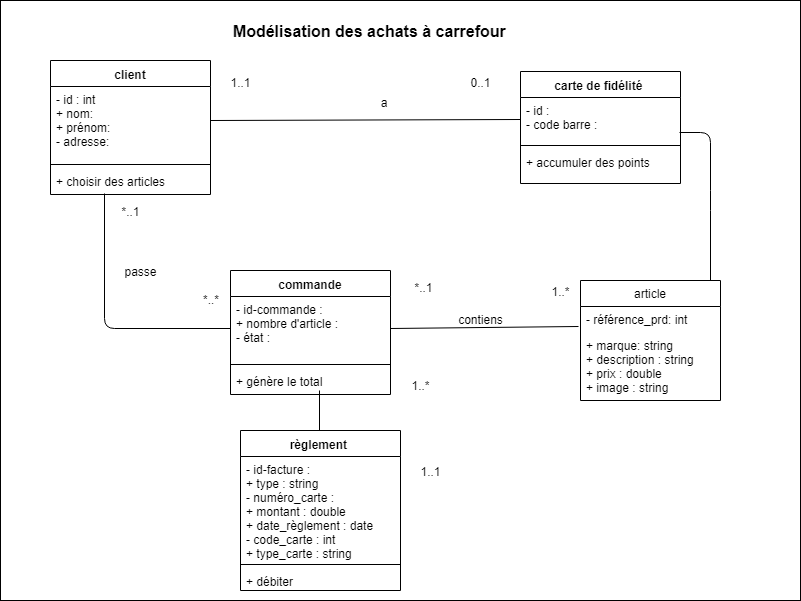

The diagram above was exported from draw.io. Its source (the exported page's mxGraphModel, read from the mxfile embedded in the PNG):
<mxGraphModel dx="992" dy="503" grid="1" gridSize="10" guides="1" tooltips="1" connect="1" arrows="1" fold="1" page="1" pageScale="1" pageWidth="827" pageHeight="1169" math="0" shadow="0">
  <root>
    <mxCell id="0" />
    <mxCell id="1" parent="0" />
    <mxCell id="DfPethPZBMnRIBbCwooP-1" value="" style="rounded=0;whiteSpace=wrap;html=1;" parent="1" vertex="1">
      <mxGeometry x="10" y="130" width="800" height="600" as="geometry" />
    </mxCell>
    <mxCell id="DfPethPZBMnRIBbCwooP-2" value="client" style="swimlane;fontStyle=1;align=center;verticalAlign=top;childLayout=stackLayout;horizontal=1;startSize=26;horizontalStack=0;resizeParent=1;resizeParentMax=0;resizeLast=0;collapsible=1;marginBottom=0;" parent="1" vertex="1">
      <mxGeometry x="60" y="190" width="160" height="134" as="geometry" />
    </mxCell>
    <mxCell id="DfPethPZBMnRIBbCwooP-3" value="- id : int&#10;+ nom:&#10;+ prénom:&#10;- adresse:&#10;" style="text;strokeColor=none;fillColor=none;align=left;verticalAlign=top;spacingLeft=4;spacingRight=4;overflow=hidden;rotatable=0;points=[[0,0.5],[1,0.5]];portConstraint=eastwest;" parent="DfPethPZBMnRIBbCwooP-2" vertex="1">
      <mxGeometry y="26" width="160" height="74" as="geometry" />
    </mxCell>
    <mxCell id="DfPethPZBMnRIBbCwooP-4" value="" style="line;strokeWidth=1;fillColor=none;align=left;verticalAlign=middle;spacingTop=-1;spacingLeft=3;spacingRight=3;rotatable=0;labelPosition=right;points=[];portConstraint=eastwest;" parent="DfPethPZBMnRIBbCwooP-2" vertex="1">
      <mxGeometry y="100" width="160" height="8" as="geometry" />
    </mxCell>
    <mxCell id="DfPethPZBMnRIBbCwooP-5" value="+ choisir des articles" style="text;strokeColor=none;fillColor=none;align=left;verticalAlign=top;spacingLeft=4;spacingRight=4;overflow=hidden;rotatable=0;points=[[0,0.5],[1,0.5]];portConstraint=eastwest;" parent="DfPethPZBMnRIBbCwooP-2" vertex="1">
      <mxGeometry y="108" width="160" height="26" as="geometry" />
    </mxCell>
    <mxCell id="DfPethPZBMnRIBbCwooP-11" value="carte de fidélité " style="swimlane;fontStyle=1;align=center;verticalAlign=top;childLayout=stackLayout;horizontal=1;startSize=26;horizontalStack=0;resizeParent=1;resizeParentMax=0;resizeLast=0;collapsible=1;marginBottom=0;" parent="1" vertex="1">
      <mxGeometry x="530" y="201" width="160" height="112" as="geometry" />
    </mxCell>
    <mxCell id="DfPethPZBMnRIBbCwooP-12" value="- id : &#10;- code barre :&#10; &#10;" style="text;strokeColor=none;fillColor=none;align=left;verticalAlign=top;spacingLeft=4;spacingRight=4;overflow=hidden;rotatable=0;points=[[0,0.5],[1,0.5]];portConstraint=eastwest;" parent="DfPethPZBMnRIBbCwooP-11" vertex="1">
      <mxGeometry y="26" width="160" height="44" as="geometry" />
    </mxCell>
    <mxCell id="DfPethPZBMnRIBbCwooP-13" value="" style="line;strokeWidth=1;fillColor=none;align=left;verticalAlign=middle;spacingTop=-1;spacingLeft=3;spacingRight=3;rotatable=0;labelPosition=right;points=[];portConstraint=eastwest;" parent="DfPethPZBMnRIBbCwooP-11" vertex="1">
      <mxGeometry y="70" width="160" height="8" as="geometry" />
    </mxCell>
    <mxCell id="DfPethPZBMnRIBbCwooP-14" value="+ accumuler des points " style="text;strokeColor=none;fillColor=none;align=left;verticalAlign=top;spacingLeft=4;spacingRight=4;overflow=hidden;rotatable=0;points=[[0,0.5],[1,0.5]];portConstraint=eastwest;" parent="DfPethPZBMnRIBbCwooP-11" vertex="1">
      <mxGeometry y="78" width="160" height="34" as="geometry" />
    </mxCell>
    <mxCell id="DfPethPZBMnRIBbCwooP-19" value="règlement &#10;" style="swimlane;fontStyle=1;align=center;verticalAlign=top;childLayout=stackLayout;horizontal=1;startSize=26;horizontalStack=0;resizeParent=1;resizeParentMax=0;resizeLast=0;collapsible=1;marginBottom=0;" parent="1" vertex="1">
      <mxGeometry x="250" y="560" width="160" height="160" as="geometry" />
    </mxCell>
    <mxCell id="DfPethPZBMnRIBbCwooP-20" value="- id-facture : &#10;+ type : string &#10;- numéro_carte :&#10;+ montant : double&#10;+ date_règlement : date&#10;- code_carte : int&#10;+ type_carte : string&#10;" style="text;strokeColor=none;fillColor=none;align=left;verticalAlign=top;spacingLeft=4;spacingRight=4;overflow=hidden;rotatable=0;points=[[0,0.5],[1,0.5]];portConstraint=eastwest;" parent="DfPethPZBMnRIBbCwooP-19" vertex="1">
      <mxGeometry y="26" width="160" height="104" as="geometry" />
    </mxCell>
    <mxCell id="DfPethPZBMnRIBbCwooP-21" value="" style="line;strokeWidth=1;fillColor=none;align=left;verticalAlign=middle;spacingTop=-1;spacingLeft=3;spacingRight=3;rotatable=0;labelPosition=right;points=[];portConstraint=eastwest;" parent="DfPethPZBMnRIBbCwooP-19" vertex="1">
      <mxGeometry y="130" width="160" height="8" as="geometry" />
    </mxCell>
    <mxCell id="DfPethPZBMnRIBbCwooP-22" value="+ débiter " style="text;strokeColor=none;fillColor=none;align=left;verticalAlign=top;spacingLeft=4;spacingRight=4;overflow=hidden;rotatable=0;points=[[0,0.5],[1,0.5]];portConstraint=eastwest;" parent="DfPethPZBMnRIBbCwooP-19" vertex="1">
      <mxGeometry y="138" width="160" height="22" as="geometry" />
    </mxCell>
    <mxCell id="DfPethPZBMnRIBbCwooP-27" value="commande" style="swimlane;fontStyle=1;align=center;verticalAlign=top;childLayout=stackLayout;horizontal=1;startSize=26;horizontalStack=0;resizeParent=1;resizeParentMax=0;resizeLast=0;collapsible=1;marginBottom=0;" parent="1" vertex="1">
      <mxGeometry x="240" y="400" width="160" height="124" as="geometry" />
    </mxCell>
    <mxCell id="DfPethPZBMnRIBbCwooP-28" value="- id-commande : &#10;+ nombre d'article :&#10;- état :&#10;" style="text;strokeColor=none;fillColor=none;align=left;verticalAlign=top;spacingLeft=4;spacingRight=4;overflow=hidden;rotatable=0;points=[[0,0.5],[1,0.5]];portConstraint=eastwest;" parent="DfPethPZBMnRIBbCwooP-27" vertex="1">
      <mxGeometry y="26" width="160" height="64" as="geometry" />
    </mxCell>
    <mxCell id="DfPethPZBMnRIBbCwooP-29" value="" style="line;strokeWidth=1;fillColor=none;align=left;verticalAlign=middle;spacingTop=-1;spacingLeft=3;spacingRight=3;rotatable=0;labelPosition=right;points=[];portConstraint=eastwest;" parent="DfPethPZBMnRIBbCwooP-27" vertex="1">
      <mxGeometry y="90" width="160" height="8" as="geometry" />
    </mxCell>
    <mxCell id="DfPethPZBMnRIBbCwooP-30" value="+ génère le total " style="text;strokeColor=none;fillColor=none;align=left;verticalAlign=top;spacingLeft=4;spacingRight=4;overflow=hidden;rotatable=0;points=[[0,0.5],[1,0.5]];portConstraint=eastwest;" parent="DfPethPZBMnRIBbCwooP-27" vertex="1">
      <mxGeometry y="98" width="160" height="26" as="geometry" />
    </mxCell>
    <mxCell id="DfPethPZBMnRIBbCwooP-31" value="article" style="swimlane;fontStyle=0;childLayout=stackLayout;horizontal=1;startSize=26;fillColor=none;horizontalStack=0;resizeParent=1;resizeParentMax=0;resizeLast=0;collapsible=1;marginBottom=0;" parent="1" vertex="1">
      <mxGeometry x="590" y="410" width="140" height="120" as="geometry" />
    </mxCell>
    <mxCell id="DfPethPZBMnRIBbCwooP-32" value="- référence_prd: int" style="text;strokeColor=none;fillColor=none;align=left;verticalAlign=top;spacingLeft=4;spacingRight=4;overflow=hidden;rotatable=0;points=[[0,0.5],[1,0.5]];portConstraint=eastwest;" parent="DfPethPZBMnRIBbCwooP-31" vertex="1">
      <mxGeometry y="26" width="140" height="26" as="geometry" />
    </mxCell>
    <mxCell id="DfPethPZBMnRIBbCwooP-34" value="+ marque: string &#10;+ description : string&#10;+ prix : double&#10;+ image : string" style="text;strokeColor=none;fillColor=none;align=left;verticalAlign=top;spacingLeft=4;spacingRight=4;overflow=hidden;rotatable=0;points=[[0,0.5],[1,0.5]];portConstraint=eastwest;" parent="DfPethPZBMnRIBbCwooP-31" vertex="1">
      <mxGeometry y="52" width="140" height="68" as="geometry" />
    </mxCell>
    <mxCell id="DfPethPZBMnRIBbCwooP-33" value="&#10;" style="text;strokeColor=none;fillColor=none;align=left;verticalAlign=top;spacingLeft=4;spacingRight=4;overflow=hidden;rotatable=0;points=[[0,0.5],[1,0.5]];portConstraint=eastwest;" parent="1" vertex="1">
      <mxGeometry x="510" y="324" width="140" height="26" as="geometry" />
    </mxCell>
    <mxCell id="DfPethPZBMnRIBbCwooP-36" value="" style="endArrow=none;html=1;entryX=0;entryY=0.5;entryDx=0;entryDy=0;" parent="1" target="DfPethPZBMnRIBbCwooP-12" edge="1">
      <mxGeometry width="50" height="50" relative="1" as="geometry">
        <mxPoint x="220" y="250" as="sourcePoint" />
        <mxPoint x="410" y="230" as="targetPoint" />
      </mxGeometry>
    </mxCell>
    <mxCell id="DfPethPZBMnRIBbCwooP-37" value="" style="endArrow=none;html=1;exitX=0;exitY=0.5;exitDx=0;exitDy=0;entryX=0.336;entryY=0.966;entryDx=0;entryDy=0;entryPerimeter=0;" parent="1" source="DfPethPZBMnRIBbCwooP-28" target="DfPethPZBMnRIBbCwooP-5" edge="1">
      <mxGeometry width="50" height="50" relative="1" as="geometry">
        <mxPoint x="230" y="470" as="sourcePoint" />
        <mxPoint x="117" y="340" as="targetPoint" />
        <Array as="points">
          <mxPoint x="114" y="458" />
        </Array>
      </mxGeometry>
    </mxCell>
    <mxCell id="DfPethPZBMnRIBbCwooP-39" value="" style="endArrow=none;html=1;" parent="1" edge="1">
      <mxGeometry width="50" height="50" relative="1" as="geometry">
        <mxPoint x="329" y="560" as="sourcePoint" />
        <mxPoint x="329" y="520" as="targetPoint" />
      </mxGeometry>
    </mxCell>
    <mxCell id="DfPethPZBMnRIBbCwooP-40" value="1..1" style="text;html=1;strokeColor=none;fillColor=none;align=center;verticalAlign=middle;whiteSpace=wrap;rounded=0;" parent="1" vertex="1">
      <mxGeometry x="230" y="201" width="40" height="20" as="geometry" />
    </mxCell>
    <mxCell id="DfPethPZBMnRIBbCwooP-41" value="0..1" style="text;html=1;strokeColor=none;fillColor=none;align=center;verticalAlign=middle;whiteSpace=wrap;rounded=0;" parent="1" vertex="1">
      <mxGeometry x="470" y="201" width="40" height="20" as="geometry" />
    </mxCell>
    <mxCell id="DfPethPZBMnRIBbCwooP-42" value="a" style="text;html=1;strokeColor=none;fillColor=none;align=center;verticalAlign=middle;whiteSpace=wrap;rounded=0;" parent="1" vertex="1">
      <mxGeometry x="373" y="221" width="40" height="20" as="geometry" />
    </mxCell>
    <mxCell id="DfPethPZBMnRIBbCwooP-43" value="passe" style="text;html=1;strokeColor=none;fillColor=none;align=center;verticalAlign=middle;whiteSpace=wrap;rounded=0;" parent="1" vertex="1">
      <mxGeometry x="130" y="390" width="40" height="20" as="geometry" />
    </mxCell>
    <mxCell id="DfPethPZBMnRIBbCwooP-44" value="contiens" style="text;html=1;strokeColor=none;fillColor=none;align=center;verticalAlign=middle;whiteSpace=wrap;rounded=0;" parent="1" vertex="1">
      <mxGeometry x="470" y="438" width="40" height="20" as="geometry" />
    </mxCell>
    <mxCell id="DfPethPZBMnRIBbCwooP-45" value="" style="endArrow=none;html=1;exitX=1;exitY=0.5;exitDx=0;exitDy=0;entryX=-0.013;entryY=-0.082;entryDx=0;entryDy=0;entryPerimeter=0;" parent="1" source="DfPethPZBMnRIBbCwooP-28" target="DfPethPZBMnRIBbCwooP-34" edge="1">
      <mxGeometry width="50" height="50" relative="1" as="geometry">
        <mxPoint x="450" y="500" as="sourcePoint" />
        <mxPoint x="500" y="450" as="targetPoint" />
        <Array as="points" />
      </mxGeometry>
    </mxCell>
    <mxCell id="DfPethPZBMnRIBbCwooP-48" value="1..*" style="text;html=1;strokeColor=none;fillColor=none;align=center;verticalAlign=middle;whiteSpace=wrap;rounded=0;" parent="1" vertex="1">
      <mxGeometry x="550" y="410" width="40" height="20" as="geometry" />
    </mxCell>
    <mxCell id="DfPethPZBMnRIBbCwooP-49" value="*..1" style="text;html=1;strokeColor=none;fillColor=none;align=center;verticalAlign=middle;whiteSpace=wrap;rounded=0;" parent="1" vertex="1">
      <mxGeometry x="413" y="406" width="40" height="20" as="geometry" />
    </mxCell>
    <mxCell id="DfPethPZBMnRIBbCwooP-50" value="*..1" style="text;html=1;strokeColor=none;fillColor=none;align=center;verticalAlign=middle;whiteSpace=wrap;rounded=0;" parent="1" vertex="1">
      <mxGeometry x="120" y="330" width="40" height="20" as="geometry" />
    </mxCell>
    <mxCell id="DfPethPZBMnRIBbCwooP-51" value="*..*" style="text;html=1;strokeColor=none;fillColor=none;align=center;verticalAlign=middle;whiteSpace=wrap;rounded=0;" parent="1" vertex="1">
      <mxGeometry x="200" y="418" width="40" height="20" as="geometry" />
    </mxCell>
    <mxCell id="DfPethPZBMnRIBbCwooP-52" value="1..*" style="text;html=1;strokeColor=none;fillColor=none;align=center;verticalAlign=middle;whiteSpace=wrap;rounded=0;" parent="1" vertex="1">
      <mxGeometry x="410" y="504" width="40" height="20" as="geometry" />
    </mxCell>
    <mxCell id="DfPethPZBMnRIBbCwooP-53" value="1..1" style="text;html=1;strokeColor=none;fillColor=none;align=center;verticalAlign=middle;whiteSpace=wrap;rounded=0;" parent="1" vertex="1">
      <mxGeometry x="420" y="590" width="40" height="20" as="geometry" />
    </mxCell>
    <mxCell id="DfPethPZBMnRIBbCwooP-54" value="&lt;b&gt;&lt;font style=&quot;font-size: 16px&quot;&gt;Modélisation des achats à carrefour&lt;/font&gt;&lt;/b&gt;&amp;nbsp;" style="text;html=1;strokeColor=none;fillColor=none;align=center;verticalAlign=middle;whiteSpace=wrap;rounded=0;" parent="1" vertex="1">
      <mxGeometry x="210" y="150" width="340" height="20" as="geometry" />
    </mxCell>
    <mxCell id="DfPethPZBMnRIBbCwooP-56" value="" style="endArrow=none;html=1;entryX=0.996;entryY=0.796;entryDx=0;entryDy=0;entryPerimeter=0;" parent="1" target="DfPethPZBMnRIBbCwooP-12" edge="1">
      <mxGeometry width="50" height="50" relative="1" as="geometry">
        <mxPoint x="720" y="410" as="sourcePoint" />
        <mxPoint x="690" y="297.77777099609375" as="targetPoint" />
        <Array as="points">
          <mxPoint x="720" y="330" />
          <mxPoint x="720" y="262" />
        </Array>
      </mxGeometry>
    </mxCell>
  </root>
</mxGraphModel>